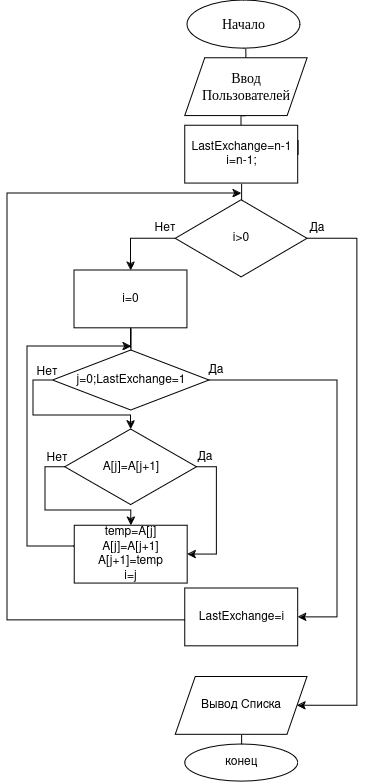

The diagram above was exported from draw.io. Its source (the exported page's mxGraphModel, read from the mxfile embedded in the PNG):
<mxGraphModel dx="1364" dy="795" grid="1" gridSize="10" guides="1" tooltips="1" connect="1" arrows="1" fold="1" page="1" pageScale="1" pageWidth="827" pageHeight="1169" math="0" shadow="0">
  <root>
    <mxCell id="0" />
    <mxCell id="1" parent="0" />
    <mxCell id="stUqSXeWU2cI8okZ4xGN-48" value="конец" style="ellipse;whiteSpace=wrap;html=1;strokeColor=default;align=center;verticalAlign=middle;fontFamily=Helvetica;fontSize=12;fontColor=default;labelBackgroundColor=none;fillColor=default;container=0;" vertex="1" parent="1">
      <mxGeometry x="437.65" y="1433.8899999999999" width="112.94" height="37.11" as="geometry" />
    </mxCell>
    <mxCell id="stUqSXeWU2cI8okZ4xGN-49" style="edgeStyle=orthogonalEdgeStyle;rounded=0;orthogonalLoop=1;jettySize=auto;html=1;exitX=0.5;exitY=1;exitDx=0;exitDy=0;entryX=0.5;entryY=0;entryDx=0;entryDy=0;strokeColor=default;align=center;verticalAlign=middle;fontFamily=Helvetica;fontSize=12;fontColor=default;labelBackgroundColor=none;endArrow=none;endFill=0;" edge="1" parent="1" source="stUqSXeWU2cI8okZ4xGN-70" target="stUqSXeWU2cI8okZ4xGN-48">
      <mxGeometry relative="1" as="geometry" />
    </mxCell>
    <mxCell id="stUqSXeWU2cI8okZ4xGN-50" style="edgeStyle=orthogonalEdgeStyle;rounded=0;orthogonalLoop=1;jettySize=auto;html=1;exitX=0.5;exitY=1;exitDx=0;exitDy=0;entryX=0.5;entryY=0;entryDx=0;entryDy=0;strokeColor=default;align=center;verticalAlign=middle;fontFamily=Helvetica;fontSize=11;fontColor=default;labelBackgroundColor=default;endArrow=none;endFill=0;" edge="1" parent="1" source="stUqSXeWU2cI8okZ4xGN-51" target="stUqSXeWU2cI8okZ4xGN-53">
      <mxGeometry relative="1" as="geometry" />
    </mxCell>
    <mxCell id="stUqSXeWU2cI8okZ4xGN-51" value="&lt;font style=&quot;font-size: 14px;&quot; face=&quot;Times New Roman&quot;&gt;Начало&lt;/font&gt;" style="ellipse;whiteSpace=wrap;html=1;strokeColor=default;align=center;verticalAlign=middle;fontFamily=Helvetica;fontSize=12;fontColor=default;labelBackgroundColor=none;fillColor=default;flipH=0;container=0;" vertex="1" parent="1">
      <mxGeometry x="439.9970588235294" y="690" width="112.94117647058823" height="48.19277108433735" as="geometry" />
    </mxCell>
    <mxCell id="stUqSXeWU2cI8okZ4xGN-52" style="edgeStyle=orthogonalEdgeStyle;rounded=0;orthogonalLoop=1;jettySize=auto;html=1;exitX=0.5;exitY=1;exitDx=0;exitDy=0;entryX=0.5;entryY=0;entryDx=0;entryDy=0;strokeColor=default;align=center;verticalAlign=middle;fontFamily=Helvetica;fontSize=12;fontColor=default;labelBackgroundColor=none;endArrow=none;endFill=0;" edge="1" parent="1" source="stUqSXeWU2cI8okZ4xGN-53" target="stUqSXeWU2cI8okZ4xGN-55">
      <mxGeometry relative="1" as="geometry" />
    </mxCell>
    <mxCell id="stUqSXeWU2cI8okZ4xGN-53" value="&lt;font style=&quot;font-size: 14px;&quot; face=&quot;Times New Roman&quot;&gt;Ввод Пользователей&lt;/font&gt;" style="shape=parallelogram;perimeter=parallelogramPerimeter;whiteSpace=wrap;html=1;fixedSize=1;strokeColor=default;align=center;verticalAlign=middle;fontFamily=Helvetica;fontSize=12;fontColor=default;labelBackgroundColor=none;fillColor=default;flipH=0;container=0;" vertex="1" parent="1">
      <mxGeometry x="437.65" y="747.83" width="122.35" height="57.83" as="geometry" />
    </mxCell>
    <mxCell id="stUqSXeWU2cI8okZ4xGN-54" style="edgeStyle=orthogonalEdgeStyle;rounded=0;orthogonalLoop=1;jettySize=auto;html=1;exitX=0.5;exitY=1;exitDx=0;exitDy=0;entryX=0.5;entryY=0;entryDx=0;entryDy=0;strokeColor=default;align=center;verticalAlign=middle;fontFamily=Helvetica;fontSize=12;fontColor=default;labelBackgroundColor=none;endArrow=none;endFill=0;" edge="1" parent="1" source="stUqSXeWU2cI8okZ4xGN-55" target="stUqSXeWU2cI8okZ4xGN-57">
      <mxGeometry relative="1" as="geometry" />
    </mxCell>
    <mxCell id="stUqSXeWU2cI8okZ4xGN-55" value="LastExchange=n-1&lt;div&gt;i=n-1;&lt;/div&gt;" style="rounded=0;whiteSpace=wrap;html=1;strokeColor=default;align=center;verticalAlign=middle;fontFamily=Helvetica;fontSize=12;fontColor=default;labelBackgroundColor=none;fillColor=default;flipH=0;container=0;" vertex="1" parent="1">
      <mxGeometry x="437.6470588235294" y="815.3012048192771" width="112.94117647058823" height="57.83132530120482" as="geometry" />
    </mxCell>
    <mxCell id="stUqSXeWU2cI8okZ4xGN-56" style="edgeStyle=orthogonalEdgeStyle;rounded=0;orthogonalLoop=1;jettySize=auto;html=1;exitX=0;exitY=0.5;exitDx=0;exitDy=0;entryX=0.5;entryY=0;entryDx=0;entryDy=0;strokeColor=default;align=center;verticalAlign=middle;fontFamily=Helvetica;fontSize=12;fontColor=default;labelBackgroundColor=none;endArrow=classic;endFill=1;" edge="1" parent="1" source="stUqSXeWU2cI8okZ4xGN-57" target="stUqSXeWU2cI8okZ4xGN-59">
      <mxGeometry relative="1" as="geometry" />
    </mxCell>
    <mxCell id="stUqSXeWU2cI8okZ4xGN-57" value="i&amp;gt;0" style="rhombus;whiteSpace=wrap;html=1;strokeColor=default;align=center;verticalAlign=middle;fontFamily=Helvetica;fontSize=12;fontColor=default;labelBackgroundColor=none;fillColor=default;flipH=0;container=0;" vertex="1" parent="1">
      <mxGeometry x="428.2352941176471" y="889.7710843373494" width="131.76470588235293" height="77.10843373493975" as="geometry" />
    </mxCell>
    <mxCell id="stUqSXeWU2cI8okZ4xGN-58" style="edgeStyle=orthogonalEdgeStyle;rounded=0;orthogonalLoop=1;jettySize=auto;html=1;exitX=0.5;exitY=1;exitDx=0;exitDy=0;entryX=0.5;entryY=0;entryDx=0;entryDy=0;strokeColor=default;align=center;verticalAlign=middle;fontFamily=Helvetica;fontSize=12;fontColor=default;labelBackgroundColor=none;endArrow=none;endFill=0;" edge="1" parent="1" source="stUqSXeWU2cI8okZ4xGN-59">
      <mxGeometry relative="1" as="geometry">
        <mxPoint x="383.5276470588235" y="1039.997951807229" as="targetPoint" />
      </mxGeometry>
    </mxCell>
    <mxCell id="stUqSXeWU2cI8okZ4xGN-59" value="i=0" style="rounded=0;whiteSpace=wrap;html=1;strokeColor=default;align=center;verticalAlign=middle;fontFamily=Helvetica;fontSize=12;fontColor=default;labelBackgroundColor=none;fillColor=default;container=0;" vertex="1" parent="1">
      <mxGeometry x="327.0570588235294" y="959.9980722891567" width="112.94117647058823" height="57.83132530120482" as="geometry" />
    </mxCell>
    <mxCell id="stUqSXeWU2cI8okZ4xGN-60" style="edgeStyle=orthogonalEdgeStyle;rounded=0;orthogonalLoop=1;jettySize=auto;html=1;exitX=0.5;exitY=1;exitDx=0;exitDy=0;strokeColor=default;align=center;verticalAlign=middle;fontFamily=Helvetica;fontSize=12;fontColor=default;labelBackgroundColor=none;endArrow=none;endFill=0;" edge="1" parent="1" source="stUqSXeWU2cI8okZ4xGN-59" target="stUqSXeWU2cI8okZ4xGN-59">
      <mxGeometry relative="1" as="geometry" />
    </mxCell>
    <mxCell id="stUqSXeWU2cI8okZ4xGN-61" style="edgeStyle=orthogonalEdgeStyle;rounded=0;orthogonalLoop=1;jettySize=auto;html=1;exitX=0;exitY=0.5;exitDx=0;exitDy=0;entryX=0.5;entryY=0;entryDx=0;entryDy=0;strokeColor=default;align=center;verticalAlign=middle;fontFamily=Helvetica;fontSize=12;fontColor=default;labelBackgroundColor=none;endArrow=classic;endFill=1;" edge="1" parent="1" source="stUqSXeWU2cI8okZ4xGN-74" target="stUqSXeWU2cI8okZ4xGN-65">
      <mxGeometry relative="1" as="geometry">
        <mxPoint x="305.53" y="1075" as="sourcePoint" />
        <mxPoint x="383.53" y="1118" as="targetPoint" />
        <Array as="points">
          <mxPoint x="286" y="1070" />
          <mxPoint x="286" y="1105" />
          <mxPoint x="384" y="1105" />
        </Array>
      </mxGeometry>
    </mxCell>
    <mxCell id="stUqSXeWU2cI8okZ4xGN-62" style="edgeStyle=orthogonalEdgeStyle;rounded=0;orthogonalLoop=1;jettySize=auto;html=1;exitX=1;exitY=0.5;exitDx=0;exitDy=0;entryX=1;entryY=0.5;entryDx=0;entryDy=0;strokeColor=default;align=center;verticalAlign=middle;fontFamily=Helvetica;fontSize=12;fontColor=default;labelBackgroundColor=none;endArrow=classic;endFill=1;" edge="1" parent="1" source="stUqSXeWU2cI8okZ4xGN-74" target="stUqSXeWU2cI8okZ4xGN-69">
      <mxGeometry relative="1" as="geometry">
        <mxPoint x="439.99823529411765" y="1068.9136144578313" as="sourcePoint" />
        <Array as="points">
          <mxPoint x="590" y="1070" />
          <mxPoint x="590" y="1307" />
        </Array>
      </mxGeometry>
    </mxCell>
    <mxCell id="stUqSXeWU2cI8okZ4xGN-63" style="edgeStyle=orthogonalEdgeStyle;rounded=0;orthogonalLoop=1;jettySize=auto;html=1;exitX=0;exitY=0.5;exitDx=0;exitDy=0;entryX=0.5;entryY=0;entryDx=0;entryDy=0;strokeColor=default;align=center;verticalAlign=middle;fontFamily=Helvetica;fontSize=12;fontColor=default;labelBackgroundColor=none;endArrow=classic;endFill=1;endSize=6;" edge="1" parent="1" source="stUqSXeWU2cI8okZ4xGN-65" target="stUqSXeWU2cI8okZ4xGN-67">
      <mxGeometry relative="1" as="geometry">
        <Array as="points">
          <mxPoint x="298" y="1157" />
          <mxPoint x="298" y="1200" />
          <mxPoint x="384" y="1200" />
        </Array>
      </mxGeometry>
    </mxCell>
    <mxCell id="stUqSXeWU2cI8okZ4xGN-64" style="edgeStyle=orthogonalEdgeStyle;rounded=0;orthogonalLoop=1;jettySize=auto;html=1;exitX=1;exitY=0.5;exitDx=0;exitDy=0;entryX=1;entryY=0.5;entryDx=0;entryDy=0;" edge="1" parent="1" source="stUqSXeWU2cI8okZ4xGN-65" target="stUqSXeWU2cI8okZ4xGN-67">
      <mxGeometry relative="1" as="geometry" />
    </mxCell>
    <mxCell id="stUqSXeWU2cI8okZ4xGN-65" value="A[j]=A[j+1]" style="rhombus;whiteSpace=wrap;html=1;strokeColor=default;align=center;verticalAlign=middle;fontFamily=Helvetica;fontSize=12;fontColor=default;labelBackgroundColor=none;fillColor=default;container=0;" vertex="1" parent="1">
      <mxGeometry x="317.65" y="1119" width="131.76" height="75.54" as="geometry" />
    </mxCell>
    <mxCell id="stUqSXeWU2cI8okZ4xGN-66" style="edgeStyle=orthogonalEdgeStyle;rounded=0;orthogonalLoop=1;jettySize=auto;html=1;strokeColor=default;align=center;verticalAlign=middle;fontFamily=Helvetica;fontSize=12;fontColor=default;labelBackgroundColor=none;endArrow=classic;endFill=1;" edge="1" parent="1">
      <mxGeometry relative="1" as="geometry">
        <mxPoint x="327" y="1236" as="sourcePoint" />
        <mxPoint x="384" y="1036" as="targetPoint" />
        <Array as="points">
          <mxPoint x="280" y="1236" />
          <mxPoint x="280" y="1036" />
        </Array>
      </mxGeometry>
    </mxCell>
    <mxCell id="stUqSXeWU2cI8okZ4xGN-67" value="temp=A[j]&lt;br&gt;A[j]=A[j+1]&lt;br&gt;&lt;div&gt;A[j+1]=temp&lt;/div&gt;&lt;div&gt;i=j&lt;/div&gt;" style="rounded=0;whiteSpace=wrap;html=1;strokeColor=default;align=center;verticalAlign=middle;fontFamily=Helvetica;fontSize=12;fontColor=default;labelBackgroundColor=none;fillColor=default;container=0;" vertex="1" parent="1">
      <mxGeometry x="327.2970588235294" y="1215.1733734939758" width="112.94117647058823" height="57.83132530120482" as="geometry" />
    </mxCell>
    <mxCell id="stUqSXeWU2cI8okZ4xGN-68" style="edgeStyle=orthogonalEdgeStyle;rounded=0;orthogonalLoop=1;jettySize=auto;html=1;exitX=0;exitY=0.5;exitDx=0;exitDy=0;strokeColor=default;align=center;verticalAlign=middle;fontFamily=Helvetica;fontSize=12;fontColor=default;labelBackgroundColor=none;endArrow=classic;endFill=1;endSize=6;" edge="1" parent="1">
      <mxGeometry relative="1" as="geometry">
        <Array as="points">
          <mxPoint x="260" y="1310" />
          <mxPoint x="260" y="883" />
        </Array>
        <mxPoint x="437.6470588235294" y="1309.867469879518" as="sourcePoint" />
        <mxPoint x="494" y="883" as="targetPoint" />
      </mxGeometry>
    </mxCell>
    <mxCell id="stUqSXeWU2cI8okZ4xGN-69" value="LastExchange=i" style="rounded=0;whiteSpace=wrap;html=1;strokeColor=default;align=center;verticalAlign=middle;fontFamily=Helvetica;fontSize=12;fontColor=default;labelBackgroundColor=none;fillColor=default;container=0;" vertex="1" parent="1">
      <mxGeometry x="437.6470588235294" y="1277.9518072289156" width="112.94117647058823" height="57.83132530120482" as="geometry" />
    </mxCell>
    <mxCell id="stUqSXeWU2cI8okZ4xGN-70" value="Вывод Списка" style="shape=parallelogram;perimeter=parallelogramPerimeter;whiteSpace=wrap;html=1;fixedSize=1;strokeColor=default;align=center;verticalAlign=middle;fontFamily=Helvetica;fontSize=12;fontColor=default;labelBackgroundColor=none;fillColor=default;container=0;" vertex="1" parent="1">
      <mxGeometry x="428.2352941176471" y="1366.421686746988" width="131.76470588235293" height="57.83132530120482" as="geometry" />
    </mxCell>
    <mxCell id="stUqSXeWU2cI8okZ4xGN-71" style="edgeStyle=orthogonalEdgeStyle;rounded=0;orthogonalLoop=1;jettySize=auto;html=1;exitX=1;exitY=0.5;exitDx=0;exitDy=0;entryX=1;entryY=0.25;entryDx=0;entryDy=0;strokeColor=default;align=center;verticalAlign=middle;fontFamily=Helvetica;fontSize=12;fontColor=default;labelBackgroundColor=none;endArrow=none;endFill=0;" edge="1" parent="1" source="stUqSXeWU2cI8okZ4xGN-55" target="stUqSXeWU2cI8okZ4xGN-55">
      <mxGeometry relative="1" as="geometry" />
    </mxCell>
    <mxCell id="stUqSXeWU2cI8okZ4xGN-72" value="" style="endArrow=none;html=1;rounded=0;strokeColor=default;align=center;verticalAlign=middle;fontFamily=Helvetica;fontSize=12;fontColor=default;labelBackgroundColor=none;edgeStyle=orthogonalEdgeStyle;exitX=1;exitY=0.5;exitDx=0;exitDy=0;endFill=0;startArrow=classic;startFill=1;endSize=10;entryX=1;entryY=0.5;entryDx=0;entryDy=0;" edge="1" parent="1" source="stUqSXeWU2cI8okZ4xGN-70" target="stUqSXeWU2cI8okZ4xGN-57">
      <mxGeometry width="50" height="50" relative="1" as="geometry">
        <mxPoint x="580" y="1480" as="sourcePoint" />
        <mxPoint x="600" y="1374" as="targetPoint" />
        <Array as="points">
          <mxPoint x="610" y="1395" />
          <mxPoint x="610" y="928" />
          <mxPoint x="560" y="928" />
        </Array>
      </mxGeometry>
    </mxCell>
    <mxCell id="stUqSXeWU2cI8okZ4xGN-73" value="Да" style="text;html=1;align=center;verticalAlign=middle;whiteSpace=wrap;rounded=0;" vertex="1" parent="1">
      <mxGeometry x="550" y="908" width="40" height="20" as="geometry" />
    </mxCell>
    <mxCell id="stUqSXeWU2cI8okZ4xGN-74" value="j=0;LastExchange=1" style="rhombus;whiteSpace=wrap;html=1;" vertex="1" parent="1">
      <mxGeometry x="305.53" y="1040" width="156.47" height="60" as="geometry" />
    </mxCell>
    <mxCell id="stUqSXeWU2cI8okZ4xGN-75" value="Нет" style="text;html=1;align=center;verticalAlign=middle;whiteSpace=wrap;rounded=0;" vertex="1" parent="1">
      <mxGeometry x="397.65" y="908" width="40" height="20" as="geometry" />
    </mxCell>
    <mxCell id="stUqSXeWU2cI8okZ4xGN-76" value="Да" style="text;html=1;align=center;verticalAlign=middle;whiteSpace=wrap;rounded=0;" vertex="1" parent="1">
      <mxGeometry x="449.40999999999997" y="1050" width="40" height="20" as="geometry" />
    </mxCell>
    <mxCell id="stUqSXeWU2cI8okZ4xGN-77" value="Нет" style="text;html=1;align=center;verticalAlign=middle;whiteSpace=wrap;rounded=0;" vertex="1" parent="1">
      <mxGeometry x="280" y="1052" width="40" height="20" as="geometry" />
    </mxCell>
    <mxCell id="stUqSXeWU2cI8okZ4xGN-78" value="Нет" style="text;html=1;align=center;verticalAlign=middle;whiteSpace=wrap;rounded=0;" vertex="1" parent="1">
      <mxGeometry x="290" y="1138" width="40" height="20" as="geometry" />
    </mxCell>
    <mxCell id="stUqSXeWU2cI8okZ4xGN-79" value="Да" style="text;html=1;align=center;verticalAlign=middle;whiteSpace=wrap;rounded=0;" vertex="1" parent="1">
      <mxGeometry x="437.65" y="1137" width="40" height="20" as="geometry" />
    </mxCell>
  </root>
</mxGraphModel>